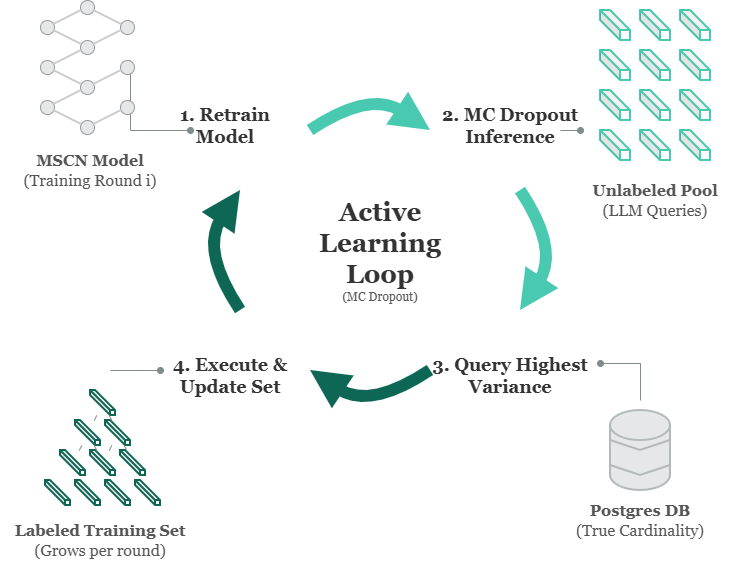

The diagram above was exported from draw.io. Its source (the exported page's mxGraphModel, read from the mxfile embedded in the PNG):
<mxGraphModel dx="1426" dy="743" grid="1" gridSize="10" guides="1" tooltips="1" connect="1" arrows="1" fold="1" page="1" pageScale="1" pageWidth="827" pageHeight="1169" math="0" shadow="0">
  <root>
    <mxCell id="0" />
    <mxCell id="1" parent="0" />
    <mxCell id="CenterText" parent="1" style="text;html=1;align=center;verticalAlign=middle;whiteSpace=wrap;rounded=0;" value="&lt;font style=&quot;font-size: 26px;&quot; face=&quot;Georgia&quot; color=&quot;#333333&quot;&gt;&lt;b&gt;Active&lt;br&gt;Learning&lt;br&gt;Loop&lt;/b&gt;&lt;/font&gt;&lt;br&gt;&lt;font face=&quot;Georgia&quot; color=&quot;#555555&quot;&gt;(MC Dropout)&lt;/font&gt;" vertex="1">
      <mxGeometry height="100" width="180" x="320" y="250" as="geometry" />
    </mxCell>
    <mxCell id="TextTraining" parent="1" style="text;html=1;align=center;verticalAlign=middle;whiteSpace=wrap;rounded=0;" value="&lt;font style=&quot;font-size: 18px;&quot; face=&quot;Georgia&quot; color=&quot;#333333&quot;&gt;&lt;b&gt;1. Retrain&lt;br&gt;Model&lt;/b&gt;&lt;/font&gt;" vertex="1">
      <mxGeometry height="50" width="130" x="190" y="150" as="geometry" />
    </mxCell>
    <mxCell id="TextEstimation" parent="1" style="text;html=1;align=center;verticalAlign=middle;whiteSpace=wrap;rounded=0;" value="&lt;font style=&quot;font-size: 18px;&quot; face=&quot;Georgia&quot; color=&quot;#333333&quot;&gt;&lt;b&gt;2. MC Dropout&lt;br&gt;Inference&lt;/b&gt;&lt;/font&gt;" vertex="1">
      <mxGeometry height="50" width="160" x="460" y="150" as="geometry" />
    </mxCell>
    <mxCell id="TextQuery" parent="1" style="text;html=1;align=center;verticalAlign=middle;whiteSpace=wrap;rounded=0;" value="&lt;font style=&quot;font-size: 18px;&quot; face=&quot;Georgia&quot; color=&quot;#333333&quot;&gt;&lt;b&gt;3. Query Highest&lt;br&gt;Variance&lt;/b&gt;&lt;/font&gt;" vertex="1">
      <mxGeometry height="50" width="160" x="460" y="400" as="geometry" />
    </mxCell>
    <mxCell id="TextLabelling" parent="1" style="text;html=1;align=center;verticalAlign=middle;whiteSpace=wrap;rounded=0;" value="&lt;font style=&quot;font-size: 18px;&quot; face=&quot;Georgia&quot; color=&quot;#333333&quot;&gt;&lt;b&gt;4. Execute &amp;amp;&lt;br&gt;Update Set&lt;/b&gt;&lt;/font&gt;" vertex="1">
      <mxGeometry height="50" width="140" x="190" y="400" as="geometry" />
    </mxCell>
    <mxCell id="ArrowTop" edge="1" parent="1" style="curved=1;endArrow=block;html=1;rounded=0;strokeWidth=12;strokeColor=#48C9B0;endSize=8;fillColor=#48C9B0;" value="">
      <mxGeometry relative="1" as="geometry">
        <Array as="points">
          <mxPoint x="400" y="140" />
        </Array>
        <mxPoint x="340" y="180" as="sourcePoint" />
        <mxPoint x="460" y="180" as="targetPoint" />
      </mxGeometry>
    </mxCell>
    <mxCell id="ArrowRight" edge="1" parent="1" style="curved=1;endArrow=block;html=1;rounded=0;strokeWidth=12;strokeColor=#48C9B0;endSize=8;fillColor=#48C9B0;" value="">
      <mxGeometry relative="1" as="geometry">
        <Array as="points">
          <mxPoint x="590" y="300" />
        </Array>
        <mxPoint x="550" y="240" as="sourcePoint" />
        <mxPoint x="550" y="360" as="targetPoint" />
      </mxGeometry>
    </mxCell>
    <mxCell id="ArrowBottom" edge="1" parent="1" style="curved=1;endArrow=block;html=1;rounded=0;strokeWidth=12;strokeColor=#0E6655;endSize=8;fillColor=#0E6655;" value="">
      <mxGeometry relative="1" as="geometry">
        <Array as="points">
          <mxPoint x="400" y="460" />
        </Array>
        <mxPoint x="460" y="420" as="sourcePoint" />
        <mxPoint x="340" y="420" as="targetPoint" />
      </mxGeometry>
    </mxCell>
    <mxCell id="ArrowLeft" edge="1" parent="1" style="curved=1;endArrow=block;html=1;rounded=0;strokeWidth=12;strokeColor=#0E6655;endSize=8;fillColor=#0E6655;" value="">
      <mxGeometry relative="1" as="geometry">
        <Array as="points">
          <mxPoint x="230" y="300" />
        </Array>
        <mxPoint x="270" y="360" as="sourcePoint" />
        <mxPoint x="270" y="240" as="targetPoint" />
      </mxGeometry>
    </mxCell>
    <mxCell id="LineTrain" edge="1" parent="1" style="edgeStyle=orthogonalEdgeStyle;rounded=0;orthogonalLoop=1;jettySize=auto;html=1;endArrow=none;endFill=0;startArrow=oval;startFill=1;strokeColor=#7F8C8D;" value="">
      <mxGeometry relative="1" as="geometry">
        <Array as="points">
          <mxPoint x="160" y="180" />
        </Array>
        <mxPoint x="220" y="180" as="sourcePoint" />
        <mxPoint x="160" y="110" as="targetPoint" />
      </mxGeometry>
    </mxCell>
    <mxCell id="LineEst" edge="1" parent="1" style="edgeStyle=orthogonalEdgeStyle;rounded=0;orthogonalLoop=1;jettySize=auto;html=1;endArrow=oval;endFill=1;startArrow=none;startFill=0;strokeColor=#7F8C8D;" value="">
      <mxGeometry relative="1" as="geometry">
        <mxPoint x="590" y="180" as="sourcePoint" />
        <mxPoint x="610" y="180" as="targetPoint" />
      </mxGeometry>
    </mxCell>
    <mxCell id="LineQuery" edge="1" parent="1" style="edgeStyle=orthogonalEdgeStyle;rounded=0;orthogonalLoop=1;jettySize=auto;html=1;endArrow=none;endFill=0;startArrow=oval;startFill=1;strokeColor=#7F8C8D;" value="">
      <mxGeometry relative="1" as="geometry">
        <Array as="points">
          <mxPoint x="670" y="413" />
        </Array>
        <mxPoint x="630" y="413" as="sourcePoint" />
        <mxPoint x="670" y="450" as="targetPoint" />
      </mxGeometry>
    </mxCell>
    <mxCell id="LineLabel" edge="1" parent="1" style="edgeStyle=orthogonalEdgeStyle;rounded=0;orthogonalLoop=1;jettySize=auto;html=1;endArrow=none;endFill=0;startArrow=oval;startFill=1;strokeColor=#7F8C8D;" value="">
      <mxGeometry relative="1" as="geometry">
        <mxPoint x="190" y="420" as="sourcePoint" />
        <mxPoint x="140" y="420" as="targetPoint" />
      </mxGeometry>
    </mxCell>
    <mxCell id="PostgresDB" parent="1" style="shape=cylinder3;whiteSpace=wrap;html=1;boundedLbl=1;backgroundOutline=1;size=15;fillColor=#E5E7E9;strokeColor=#B2BABB;strokeWidth=2;" value="" vertex="1">
      <mxGeometry height="80" width="60" x="640" y="460" as="geometry" />
    </mxCell>
    <mxCell id="DBLine1" edge="1" parent="1" style="endArrow=none;html=1;rounded=0;strokeColor=#B2BABB;strokeWidth=2;" value="">
      <mxGeometry height="50" relative="1" width="50" as="geometry">
        <Array as="points">
          <mxPoint x="670" y="500" />
        </Array>
        <mxPoint x="640" y="490" as="sourcePoint" />
        <mxPoint x="700" y="490" as="targetPoint" />
      </mxGeometry>
    </mxCell>
    <mxCell id="DBLine2" edge="1" parent="1" style="endArrow=none;html=1;rounded=0;strokeColor=#B2BABB;strokeWidth=2;" value="">
      <mxGeometry height="50" relative="1" width="50" as="geometry">
        <Array as="points">
          <mxPoint x="670" y="525" />
        </Array>
        <mxPoint x="640" y="515" as="sourcePoint" />
        <mxPoint x="700" y="515" as="targetPoint" />
      </mxGeometry>
    </mxCell>
    <mxCell id="OracleText" parent="1" style="text;html=1;align=center;verticalAlign=middle;whiteSpace=wrap;rounded=0;" value="&lt;font color=&quot;#555555&quot; face=&quot;Georgia&quot; style=&quot;font-size: 16px;&quot;&gt;&lt;b&gt;Postgres DB&lt;/b&gt;&lt;br&gt;(True Cardinality)&lt;/font&gt;" vertex="1">
      <mxGeometry height="40" width="160" x="590" y="550" as="geometry" />
    </mxCell>
    <mxCell id="UnlabelledText" parent="1" style="text;html=1;align=center;verticalAlign=middle;whiteSpace=wrap;rounded=0;" value="&lt;font color=&quot;#555555&quot; face=&quot;Georgia&quot; style=&quot;font-size: 16px;&quot;&gt;&lt;b&gt;Unlabeled Pool&lt;/b&gt;&lt;br&gt;(LLM Queries)&lt;/font&gt;" vertex="1">
      <mxGeometry height="40" width="150" x="610" y="230" as="geometry" />
    </mxCell>
    <mxCell id="Ucube1" parent="1" style="shape=cube;whiteSpace=wrap;html=1;boundedLbl=1;backgroundOutline=1;darkOpacity=0.05;darkOpacity2=0.1;strokeColor=#48C9B0;fillColor=none;strokeWidth=2;" value="" vertex="1">
      <mxGeometry height="30" width="30" x="630" y="60" as="geometry" />
    </mxCell>
    <mxCell id="Ucube2" parent="1" style="shape=cube;whiteSpace=wrap;html=1;boundedLbl=1;backgroundOutline=1;darkOpacity=0.05;darkOpacity2=0.1;strokeColor=#48C9B0;fillColor=none;strokeWidth=2;" value="" vertex="1">
      <mxGeometry height="30" width="30" x="670" y="60" as="geometry" />
    </mxCell>
    <mxCell id="Ucube3" parent="1" style="shape=cube;whiteSpace=wrap;html=1;boundedLbl=1;backgroundOutline=1;darkOpacity=0.05;darkOpacity2=0.1;strokeColor=#48C9B0;fillColor=none;strokeWidth=2;" value="" vertex="1">
      <mxGeometry height="30" width="30" x="710" y="60" as="geometry" />
    </mxCell>
    <mxCell id="Ucube4" parent="1" style="shape=cube;whiteSpace=wrap;html=1;boundedLbl=1;backgroundOutline=1;darkOpacity=0.05;darkOpacity2=0.1;strokeColor=#48C9B0;fillColor=none;strokeWidth=2;" value="" vertex="1">
      <mxGeometry height="30" width="30" x="630" y="100" as="geometry" />
    </mxCell>
    <mxCell id="Ucube5" parent="1" style="shape=cube;whiteSpace=wrap;html=1;boundedLbl=1;backgroundOutline=1;darkOpacity=0.05;darkOpacity2=0.1;strokeColor=#48C9B0;fillColor=none;strokeWidth=2;" value="" vertex="1">
      <mxGeometry height="30" width="30" x="670" y="100" as="geometry" />
    </mxCell>
    <mxCell id="Ucube6" parent="1" style="shape=cube;whiteSpace=wrap;html=1;boundedLbl=1;backgroundOutline=1;darkOpacity=0.05;darkOpacity2=0.1;strokeColor=#48C9B0;fillColor=none;strokeWidth=2;" value="" vertex="1">
      <mxGeometry height="30" width="30" x="710" y="100" as="geometry" />
    </mxCell>
    <mxCell id="Ucube7" parent="1" style="shape=cube;whiteSpace=wrap;html=1;boundedLbl=1;backgroundOutline=1;darkOpacity=0.05;darkOpacity2=0.1;strokeColor=#48C9B0;fillColor=none;strokeWidth=2;" value="" vertex="1">
      <mxGeometry height="30" width="30" x="630" y="140" as="geometry" />
    </mxCell>
    <mxCell id="Ucube8" parent="1" style="shape=cube;whiteSpace=wrap;html=1;boundedLbl=1;backgroundOutline=1;darkOpacity=0.05;darkOpacity2=0.1;strokeColor=#48C9B0;fillColor=none;strokeWidth=2;" value="" vertex="1">
      <mxGeometry height="30" width="30" x="670" y="140" as="geometry" />
    </mxCell>
    <mxCell id="Ucube9" parent="1" style="shape=cube;whiteSpace=wrap;html=1;boundedLbl=1;backgroundOutline=1;darkOpacity=0.05;darkOpacity2=0.1;strokeColor=#48C9B0;fillColor=none;strokeWidth=2;" value="" vertex="1">
      <mxGeometry height="30" width="30" x="710" y="140" as="geometry" />
    </mxCell>
    <mxCell id="Ucube10" parent="1" style="shape=cube;whiteSpace=wrap;html=1;boundedLbl=1;backgroundOutline=1;darkOpacity=0.05;darkOpacity2=0.1;strokeColor=#48C9B0;fillColor=none;strokeWidth=2;" value="" vertex="1">
      <mxGeometry height="30" width="30" x="630" y="180" as="geometry" />
    </mxCell>
    <mxCell id="Ucube11" parent="1" style="shape=cube;whiteSpace=wrap;html=1;boundedLbl=1;backgroundOutline=1;darkOpacity=0.05;darkOpacity2=0.1;strokeColor=#48C9B0;fillColor=none;strokeWidth=2;" value="" vertex="1">
      <mxGeometry height="30" width="30" x="670" y="180" as="geometry" />
    </mxCell>
    <mxCell id="Ucube12" parent="1" style="shape=cube;whiteSpace=wrap;html=1;boundedLbl=1;backgroundOutline=1;darkOpacity=0.05;darkOpacity2=0.1;strokeColor=#48C9B0;fillColor=none;strokeWidth=2;" value="" vertex="1">
      <mxGeometry height="30" width="30" x="710" y="180" as="geometry" />
    </mxCell>
    <mxCell id="LabelText" parent="1" style="text;html=1;align=center;verticalAlign=middle;whiteSpace=wrap;rounded=0;" value="&lt;font color=&quot;#555555&quot; face=&quot;Georgia&quot; style=&quot;font-size: 16px;&quot;&gt;&lt;b&gt;Labeled Training Set&lt;/b&gt;&lt;br&gt;(Grows per round)&lt;/font&gt;" vertex="1">
      <mxGeometry height="40" width="200" x="30" y="570" as="geometry" />
    </mxCell>
    <mxCell id="Lcube1" parent="1" style="shape=cube;whiteSpace=wrap;html=1;boundedLbl=1;backgroundOutline=1;darkOpacity=0.05;darkOpacity2=0.1;strokeColor=#0E6655;fillColor=none;strokeWidth=2;" value="" vertex="1">
      <mxGeometry height="25" width="25" x="120" y="440" as="geometry" />
    </mxCell>
    <mxCell id="Lcube2" parent="1" style="shape=cube;whiteSpace=wrap;html=1;boundedLbl=1;backgroundOutline=1;darkOpacity=0.05;darkOpacity2=0.1;strokeColor=#0E6655;fillColor=none;strokeWidth=2;" value="" vertex="1">
      <mxGeometry height="25" width="25" x="105" y="470" as="geometry" />
    </mxCell>
    <mxCell id="Lcube3" parent="1" style="shape=cube;whiteSpace=wrap;html=1;boundedLbl=1;backgroundOutline=1;darkOpacity=0.05;darkOpacity2=0.1;strokeColor=#0E6655;fillColor=none;strokeWidth=2;" value="" vertex="1">
      <mxGeometry height="25" width="25" x="135" y="470" as="geometry" />
    </mxCell>
    <mxCell id="Lcube4" parent="1" style="shape=cube;whiteSpace=wrap;html=1;boundedLbl=1;backgroundOutline=1;darkOpacity=0.05;darkOpacity2=0.1;strokeColor=#0E6655;fillColor=none;strokeWidth=2;" value="" vertex="1">
      <mxGeometry height="25" width="25" x="90" y="500" as="geometry" />
    </mxCell>
    <mxCell id="Lcube5" parent="1" style="shape=cube;whiteSpace=wrap;html=1;boundedLbl=1;backgroundOutline=1;darkOpacity=0.05;darkOpacity2=0.1;strokeColor=#0E6655;fillColor=none;strokeWidth=2;" value="" vertex="1">
      <mxGeometry height="25" width="25" x="120" y="500" as="geometry" />
    </mxCell>
    <mxCell id="Lcube6" parent="1" style="shape=cube;whiteSpace=wrap;html=1;boundedLbl=1;backgroundOutline=1;darkOpacity=0.05;darkOpacity2=0.1;strokeColor=#0E6655;fillColor=none;strokeWidth=2;" value="" vertex="1">
      <mxGeometry height="25" width="25" x="150" y="500" as="geometry" />
    </mxCell>
    <mxCell id="Lcube7" parent="1" style="shape=cube;whiteSpace=wrap;html=1;boundedLbl=1;backgroundOutline=1;darkOpacity=0.05;darkOpacity2=0.1;strokeColor=#0E6655;fillColor=none;strokeWidth=2;" value="" vertex="1">
      <mxGeometry height="25" width="25" x="75" y="530" as="geometry" />
    </mxCell>
    <mxCell id="Lcube8" parent="1" style="shape=cube;whiteSpace=wrap;html=1;boundedLbl=1;backgroundOutline=1;darkOpacity=0.05;darkOpacity2=0.1;strokeColor=#0E6655;fillColor=none;strokeWidth=2;" value="" vertex="1">
      <mxGeometry height="25" width="25" x="105" y="530" as="geometry" />
    </mxCell>
    <mxCell id="Lcube9" parent="1" style="shape=cube;whiteSpace=wrap;html=1;boundedLbl=1;backgroundOutline=1;darkOpacity=0.05;darkOpacity2=0.1;strokeColor=#0E6655;fillColor=none;strokeWidth=2;" value="" vertex="1">
      <mxGeometry height="25" width="25" x="135" y="530" as="geometry" />
    </mxCell>
    <mxCell id="Lcube10" parent="1" style="shape=cube;whiteSpace=wrap;html=1;boundedLbl=1;backgroundOutline=1;darkOpacity=0.05;darkOpacity2=0.1;strokeColor=#0E6655;fillColor=none;strokeWidth=2;" value="" vertex="1">
      <mxGeometry height="25" width="25" x="165" y="530" as="geometry" />
    </mxCell>
    <mxCell id="Lline1" edge="1" parent="1" source="Lcube1" style="endArrow=none;html=1;strokeColor=#888888;" target="Lcube2" value="">
      <mxGeometry relative="1" as="geometry" />
    </mxCell>
    <mxCell id="Lline2" edge="1" parent="1" source="Lcube1" style="endArrow=none;html=1;strokeColor=#888888;" target="Lcube3" value="">
      <mxGeometry relative="1" as="geometry" />
    </mxCell>
    <mxCell id="Lline3" edge="1" parent="1" source="Lcube2" style="endArrow=none;html=1;strokeColor=#888888;" target="Lcube4" value="">
      <mxGeometry relative="1" as="geometry" />
    </mxCell>
    <mxCell id="Lline4" edge="1" parent="1" source="Lcube2" style="endArrow=none;html=1;strokeColor=#888888;" target="Lcube5" value="">
      <mxGeometry relative="1" as="geometry" />
    </mxCell>
    <mxCell id="Lline5" edge="1" parent="1" source="Lcube3" style="endArrow=none;html=1;strokeColor=#888888;" target="Lcube5" value="">
      <mxGeometry relative="1" as="geometry" />
    </mxCell>
    <mxCell id="Lline6" edge="1" parent="1" source="Lcube3" style="endArrow=none;html=1;strokeColor=#888888;" target="Lcube6" value="">
      <mxGeometry relative="1" as="geometry" />
    </mxCell>
    <mxCell id="LearnerText" parent="1" style="text;html=1;align=center;verticalAlign=middle;whiteSpace=wrap;rounded=0;" value="&lt;font color=&quot;#555555&quot; face=&quot;Georgia&quot; style=&quot;font-size: 16px;&quot;&gt;&lt;b&gt;MSCN Model&lt;/b&gt;&lt;br&gt;(Training Round i)&lt;/font&gt;" vertex="1">
      <mxGeometry height="40" width="160" x="40" y="200" as="geometry" />
    </mxCell>
    <mxCell id="N1" parent="1" style="ellipse;whiteSpace=wrap;html=1;aspect=fixed;fillColor=#E5E7E9;strokeColor=#999999;" value="" vertex="1">
      <mxGeometry height="14" width="14" x="70" y="70" as="geometry" />
    </mxCell>
    <mxCell id="N2" parent="1" style="ellipse;whiteSpace=wrap;html=1;aspect=fixed;fillColor=#E5E7E9;strokeColor=#999999;" value="" vertex="1">
      <mxGeometry height="14" width="14" x="70" y="110" as="geometry" />
    </mxCell>
    <mxCell id="N3" parent="1" style="ellipse;whiteSpace=wrap;html=1;aspect=fixed;fillColor=#E5E7E9;strokeColor=#999999;" value="" vertex="1">
      <mxGeometry height="14" width="14" x="70" y="150" as="geometry" />
    </mxCell>
    <mxCell id="H1" parent="1" style="ellipse;whiteSpace=wrap;html=1;aspect=fixed;fillColor=#E5E7E9;strokeColor=#999999;" value="" vertex="1">
      <mxGeometry height="14" width="14" x="110" y="50" as="geometry" />
    </mxCell>
    <mxCell id="H2" parent="1" style="ellipse;whiteSpace=wrap;html=1;aspect=fixed;fillColor=#E5E7E9;strokeColor=#999999;" value="" vertex="1">
      <mxGeometry height="14" width="14" x="110" y="90" as="geometry" />
    </mxCell>
    <mxCell id="H3" parent="1" style="ellipse;whiteSpace=wrap;html=1;aspect=fixed;fillColor=#E5E7E9;strokeColor=#999999;" value="" vertex="1">
      <mxGeometry height="14" width="14" x="110" y="130" as="geometry" />
    </mxCell>
    <mxCell id="H4" parent="1" style="ellipse;whiteSpace=wrap;html=1;aspect=fixed;fillColor=#E5E7E9;strokeColor=#999999;" value="" vertex="1">
      <mxGeometry height="14" width="14" x="110" y="170" as="geometry" />
    </mxCell>
    <mxCell id="O1" parent="1" style="ellipse;whiteSpace=wrap;html=1;aspect=fixed;fillColor=#E5E7E9;strokeColor=#999999;" value="" vertex="1">
      <mxGeometry height="14" width="14" x="150" y="70" as="geometry" />
    </mxCell>
    <mxCell id="O2" parent="1" style="ellipse;whiteSpace=wrap;html=1;aspect=fixed;fillColor=#E5E7E9;strokeColor=#999999;" value="" vertex="1">
      <mxGeometry height="14" width="14" x="150" y="110" as="geometry" />
    </mxCell>
    <mxCell id="O3" parent="1" style="ellipse;whiteSpace=wrap;html=1;aspect=fixed;fillColor=#E5E7E9;strokeColor=#999999;" value="" vertex="1">
      <mxGeometry height="14" width="14" x="150" y="150" as="geometry" />
    </mxCell>
    <mxCell id="E1" edge="1" parent="1" source="N1" style="endArrow=none;html=1;strokeColor=#CCCCCC;strokeWidth=2;" target="H1" value="">
      <mxGeometry relative="1" as="geometry" />
    </mxCell>
    <mxCell id="E2" edge="1" parent="1" source="N1" style="endArrow=none;html=1;strokeColor=#CCCCCC;strokeWidth=2;" target="H2" value="">
      <mxGeometry relative="1" as="geometry" />
    </mxCell>
    <mxCell id="E3" edge="1" parent="1" source="N2" style="endArrow=none;html=1;strokeColor=#CCCCCC;strokeWidth=2;" target="H2" value="">
      <mxGeometry relative="1" as="geometry" />
    </mxCell>
    <mxCell id="E4" edge="1" parent="1" source="N2" style="endArrow=none;html=1;strokeColor=#CCCCCC;strokeWidth=2;" target="H3" value="">
      <mxGeometry relative="1" as="geometry" />
    </mxCell>
    <mxCell id="E5" edge="1" parent="1" source="N3" style="endArrow=none;html=1;strokeColor=#CCCCCC;strokeWidth=2;" target="H3" value="">
      <mxGeometry relative="1" as="geometry" />
    </mxCell>
    <mxCell id="E6" edge="1" parent="1" source="N3" style="endArrow=none;html=1;strokeColor=#CCCCCC;strokeWidth=2;" target="H4" value="">
      <mxGeometry relative="1" as="geometry" />
    </mxCell>
    <mxCell id="E7" edge="1" parent="1" source="H1" style="endArrow=none;html=1;strokeColor=#CCCCCC;strokeWidth=2;" target="O1" value="">
      <mxGeometry relative="1" as="geometry" />
    </mxCell>
    <mxCell id="E8" edge="1" parent="1" source="H2" style="endArrow=none;html=1;strokeColor=#CCCCCC;strokeWidth=2;" target="O1" value="">
      <mxGeometry relative="1" as="geometry" />
    </mxCell>
    <mxCell id="E9" edge="1" parent="1" source="H3" style="endArrow=none;html=1;strokeColor=#CCCCCC;strokeWidth=2;" target="O2" value="">
      <mxGeometry relative="1" as="geometry" />
    </mxCell>
    <mxCell id="E10" edge="1" parent="1" source="H4" style="endArrow=none;html=1;strokeColor=#CCCCCC;strokeWidth=2;" target="O3" value="">
      <mxGeometry relative="1" as="geometry" />
    </mxCell>
  </root>
</mxGraphModel>